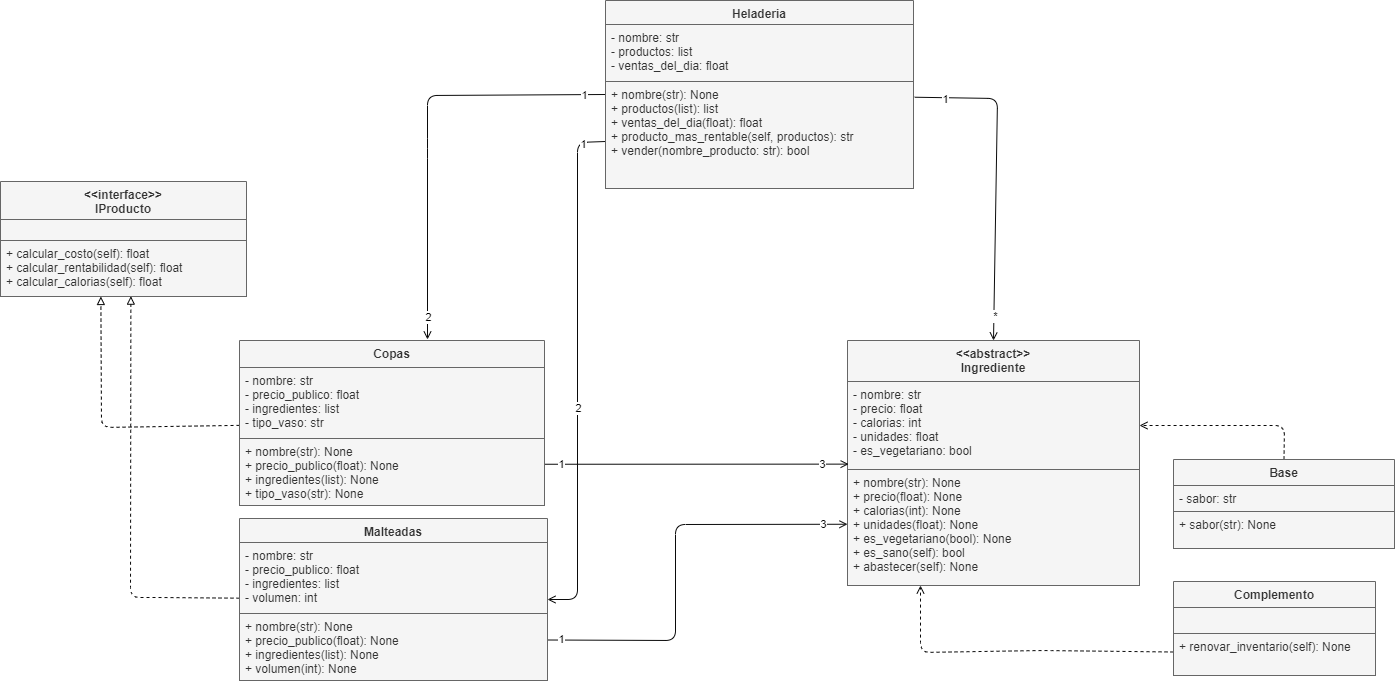

The diagram above was exported from draw.io. Its source (the exported page's mxGraphModel, read from the mxfile embedded in the PNG):
<mxGraphModel dx="1572" dy="472" grid="0" gridSize="10" guides="1" tooltips="1" connect="1" arrows="1" fold="1" page="1" pageScale="1" pageWidth="850" pageHeight="1100" background="#ffffff" math="0" shadow="0">
  <root>
    <mxCell id="0" />
    <mxCell id="1" parent="0" />
    <mxCell id="6" value="&lt;&lt;abstract&gt;&gt;&#10;Ingrediente" style="swimlane;fontStyle=1;align=center;verticalAlign=top;childLayout=stackLayout;horizontal=1;startSize=41;horizontalStack=0;resizeParent=1;resizeParentMax=0;resizeLast=0;collapsible=1;marginBottom=0;fillColor=#f5f5f5;fontColor=#333333;strokeColor=#666666;" parent="1" vertex="1">
      <mxGeometry x="90" y="343" width="292" height="245" as="geometry" />
    </mxCell>
    <mxCell id="7" value="- nombre: str&#10;- precio: float&#10;- calorias: int&#10;- unidades: float&#10;- es_vegetariano: bool &#10;&#10;" style="text;strokeColor=#666666;fillColor=#f5f5f5;align=left;verticalAlign=top;spacingLeft=4;spacingRight=4;overflow=hidden;rotatable=0;points=[[0,0.5],[1,0.5]];portConstraint=eastwest;fontColor=#333333;" parent="6" vertex="1">
      <mxGeometry y="41" width="292" height="88" as="geometry" />
    </mxCell>
    <object label="+ nombre(str): None&#10;+ precio(float): None&#10;+ calorias(int): None&#10;+ unidades(float): None&#10;+ es_vegetariano(bool): None&#10;+ es_sano(self): bool&#10;+ abastecer(self): None" hedietLinkedDataV1_path="../Ingrediente.py" hedietLinkedDataV1_start_col_x-num="4" hedietLinkedDataV1_start_line_x-num="47" hedietLinkedDataV1_end_col_x-num="4" hedietLinkedDataV1_end_line_x-num="47" id="9">
      <mxCell style="text;strokeColor=#666666;fillColor=#f5f5f5;align=left;verticalAlign=top;spacingLeft=4;spacingRight=4;overflow=hidden;rotatable=0;points=[[0,0.5],[1,0.5]];portConstraint=eastwest;fontColor=#333333;" parent="6" vertex="1">
        <mxGeometry y="129" width="292" height="116" as="geometry" />
      </mxCell>
    </object>
    <mxCell id="34" style="edgeStyle=none;html=1;entryX=0.25;entryY=1;entryDx=0;entryDy=0;dashed=1;strokeColor=#0a0a0a;startArrow=none;startFill=0;endArrow=open;endFill=0;exitX=0;exitY=0.75;exitDx=0;exitDy=0;" parent="1" source="13" target="6" edge="1">
      <mxGeometry relative="1" as="geometry">
        <Array as="points">
          <mxPoint x="284" y="653" />
          <mxPoint x="163" y="655" />
        </Array>
      </mxGeometry>
    </mxCell>
    <mxCell id="13" value="Complemento" style="swimlane;fontStyle=1;align=center;verticalAlign=top;childLayout=stackLayout;horizontal=1;startSize=26;horizontalStack=0;resizeParent=1;resizeParentMax=0;resizeLast=0;collapsible=1;marginBottom=0;fillColor=#f5f5f5;fontColor=#333333;strokeColor=#666666;" parent="1" vertex="1">
      <mxGeometry x="416" y="584" width="202" height="94" as="geometry" />
    </mxCell>
    <mxCell id="14" value="" style="text;strokeColor=#666666;fillColor=#f5f5f5;align=left;verticalAlign=top;spacingLeft=4;spacingRight=4;overflow=hidden;rotatable=0;points=[[0,0.5],[1,0.5]];portConstraint=eastwest;fontColor=#333333;" parent="13" vertex="1">
      <mxGeometry y="26" width="202" height="26" as="geometry" />
    </mxCell>
    <mxCell id="15" value="+ renovar_inventario(self): None" style="text;strokeColor=#666666;fillColor=#f5f5f5;align=left;verticalAlign=top;spacingLeft=4;spacingRight=4;overflow=hidden;rotatable=0;points=[[0,0.5],[1,0.5]];portConstraint=eastwest;fontColor=#333333;" parent="13" vertex="1">
      <mxGeometry y="52" width="202" height="42" as="geometry" />
    </mxCell>
    <mxCell id="33" style="edgeStyle=none;html=1;exitX=0.5;exitY=0;exitDx=0;exitDy=0;entryX=1;entryY=0.5;entryDx=0;entryDy=0;dashed=1;strokeColor=#0a0a0a;startArrow=none;startFill=0;endArrow=open;endFill=0;" parent="1" source="16" target="7" edge="1">
      <mxGeometry relative="1" as="geometry">
        <mxPoint x="660.2379999999998" y="438.9999999999999" as="targetPoint" />
        <Array as="points">
          <mxPoint x="527" y="428" />
        </Array>
      </mxGeometry>
    </mxCell>
    <mxCell id="16" value="Base" style="swimlane;fontStyle=1;align=center;verticalAlign=top;childLayout=stackLayout;horizontal=1;startSize=26;horizontalStack=0;resizeParent=1;resizeParentMax=0;resizeLast=0;collapsible=1;marginBottom=0;fillColor=#f5f5f5;fontColor=#333333;strokeColor=#666666;" parent="1" vertex="1">
      <mxGeometry x="416" y="462" width="221" height="89" as="geometry" />
    </mxCell>
    <mxCell id="17" value="- sabor: str" style="text;strokeColor=#666666;fillColor=#f5f5f5;align=left;verticalAlign=top;spacingLeft=4;spacingRight=4;overflow=hidden;rotatable=0;points=[[0,0.5],[1,0.5]];portConstraint=eastwest;fontColor=#333333;" parent="16" vertex="1">
      <mxGeometry y="26" width="221" height="26" as="geometry" />
    </mxCell>
    <mxCell id="18" value="+ sabor(str): None&#10;" style="text;strokeColor=#666666;fillColor=#f5f5f5;align=left;verticalAlign=top;spacingLeft=4;spacingRight=4;overflow=hidden;rotatable=0;points=[[0,0.5],[1,0.5]];portConstraint=eastwest;fontColor=#333333;" parent="16" vertex="1">
      <mxGeometry y="52" width="221" height="37" as="geometry" />
    </mxCell>
    <mxCell id="32" style="edgeStyle=none;html=1;strokeColor=#0a0a0a;endArrow=block;endFill=0;dashed=1;entryX=0.53;entryY=0.994;entryDx=0;entryDy=0;entryPerimeter=0;" parent="1" source="19" target="27" edge="1">
      <mxGeometry relative="1" as="geometry">
        <mxPoint x="-656" y="305" as="targetPoint" />
        <Array as="points">
          <mxPoint x="-598" y="600" />
          <mxPoint x="-627" y="600" />
        </Array>
      </mxGeometry>
    </mxCell>
    <mxCell id="51" style="edgeStyle=none;html=1;exitX=1;exitY=0.75;exitDx=0;exitDy=0;entryX=0;entryY=0.75;entryDx=0;entryDy=0;strokeColor=#0a0a0a;fontColor=#000000;startArrow=none;startFill=0;endArrow=open;endFill=0;" parent="1" source="19" target="6" edge="1">
      <mxGeometry relative="1" as="geometry">
        <Array as="points">
          <mxPoint x="-82" y="643" />
          <mxPoint x="-82" y="527" />
        </Array>
      </mxGeometry>
    </mxCell>
    <mxCell id="52" value="1" style="edgeLabel;html=1;align=center;verticalAlign=middle;resizable=0;points=[];fontColor=#000000;labelBackgroundColor=#FFFFFF;" parent="51" vertex="1" connectable="0">
      <mxGeometry x="-0.9351" y="1" relative="1" as="geometry">
        <mxPoint as="offset" />
      </mxGeometry>
    </mxCell>
    <mxCell id="53" value="3" style="edgeLabel;html=1;align=center;verticalAlign=middle;resizable=0;points=[];fontColor=#000000;labelBackgroundColor=#FFFFFF;" parent="51" vertex="1" connectable="0">
      <mxGeometry x="0.9092" relative="1" as="geometry">
        <mxPoint x="-5" as="offset" />
      </mxGeometry>
    </mxCell>
    <mxCell id="19" value="Malteadas" style="swimlane;fontStyle=1;align=center;verticalAlign=top;childLayout=stackLayout;horizontal=1;startSize=24;horizontalStack=0;resizeParent=1;resizeParentMax=0;resizeLast=0;collapsible=1;marginBottom=0;fillColor=#f5f5f5;fontColor=#333333;strokeColor=#666666;" parent="1" vertex="1">
      <mxGeometry x="-518" y="521" width="308" height="162" as="geometry" />
    </mxCell>
    <mxCell id="20" value="- nombre: str&#10;- precio_publico: float&#10;- ingredientes: list&#10;- volumen: int" style="text;strokeColor=#666666;fillColor=#f5f5f5;align=left;verticalAlign=top;spacingLeft=4;spacingRight=4;overflow=hidden;rotatable=0;points=[[0,0.5],[1,0.5]];portConstraint=eastwest;fontColor=#333333;" parent="19" vertex="1">
      <mxGeometry y="24" width="308" height="71" as="geometry" />
    </mxCell>
    <mxCell id="21" value="+ nombre(str): None&#10;+ precio_publico(float): None&#10;+ ingredientes(list): None&#10;+ volumen(int): None" style="text;strokeColor=#666666;fillColor=#f5f5f5;align=left;verticalAlign=top;spacingLeft=4;spacingRight=4;overflow=hidden;rotatable=0;points=[[0,0.5],[1,0.5]];portConstraint=eastwest;fontColor=#333333;" parent="19" vertex="1">
      <mxGeometry y="95" width="308" height="67" as="geometry" />
    </mxCell>
    <mxCell id="31" style="edgeStyle=none;html=1;entryX=0.408;entryY=1;entryDx=0;entryDy=0;entryPerimeter=0;strokeColor=#000000;startArrow=none;startFill=0;dashed=1;endArrow=block;endFill=0;" parent="1" source="22" target="27" edge="1">
      <mxGeometry relative="1" as="geometry">
        <Array as="points">
          <mxPoint x="-656" y="430" />
        </Array>
      </mxGeometry>
    </mxCell>
    <mxCell id="48" style="edgeStyle=none;html=1;exitX=1;exitY=0.75;exitDx=0;exitDy=0;entryX=0.004;entryY=0.939;entryDx=0;entryDy=0;entryPerimeter=0;strokeColor=#0a0a0a;fontColor=#000000;startArrow=none;startFill=0;endArrow=open;endFill=0;" parent="1" source="22" target="7" edge="1">
      <mxGeometry relative="1" as="geometry" />
    </mxCell>
    <mxCell id="49" value="1" style="edgeLabel;html=1;align=center;verticalAlign=middle;resizable=0;points=[];fontColor=#000000;labelBackgroundColor=#FFFFFF;" parent="48" vertex="1" connectable="0">
      <mxGeometry x="-0.8889" relative="1" as="geometry">
        <mxPoint as="offset" />
      </mxGeometry>
    </mxCell>
    <mxCell id="50" value="3" style="edgeLabel;html=1;align=center;verticalAlign=middle;resizable=0;points=[];fontColor=#000000;labelBackgroundColor=#FFFFFF;" parent="48" vertex="1" connectable="0">
      <mxGeometry x="0.8296" relative="1" as="geometry">
        <mxPoint as="offset" />
      </mxGeometry>
    </mxCell>
    <mxCell id="22" value="Copas" style="swimlane;fontStyle=1;align=center;verticalAlign=top;childLayout=stackLayout;horizontal=1;startSize=27;horizontalStack=0;resizeParent=1;resizeParentMax=0;resizeLast=0;collapsible=1;marginBottom=0;fillColor=#f5f5f5;fontColor=#333333;strokeColor=#666666;" parent="1" vertex="1">
      <mxGeometry x="-518" y="343" width="305" height="165" as="geometry" />
    </mxCell>
    <mxCell id="23" value="- nombre: str&#10;- precio_publico: float&#10;- ingredientes: list&#10;- tipo_vaso: str" style="text;strokeColor=#666666;fillColor=#f5f5f5;align=left;verticalAlign=top;spacingLeft=4;spacingRight=4;overflow=hidden;rotatable=0;points=[[0,0.5],[1,0.5]];portConstraint=eastwest;fontColor=#333333;" parent="22" vertex="1">
      <mxGeometry y="27" width="305" height="71" as="geometry" />
    </mxCell>
    <mxCell id="24" value="+ nombre(str): None&#10;+ precio_publico(float): None&#10;+ ingredientes(list): None&#10;+ tipo_vaso(str): None&#10;" style="text;strokeColor=#666666;fillColor=#f5f5f5;align=left;verticalAlign=top;spacingLeft=4;spacingRight=4;overflow=hidden;rotatable=0;points=[[0,0.5],[1,0.5]];portConstraint=eastwest;fontColor=#333333;" parent="22" vertex="1">
      <mxGeometry y="98" width="305" height="67" as="geometry" />
    </mxCell>
    <mxCell id="25" value="&lt;&lt;interface&gt;&gt;&#10;IProducto" style="swimlane;fontStyle=1;align=center;verticalAlign=top;childLayout=stackLayout;horizontal=1;startSize=38;horizontalStack=0;resizeParent=1;resizeParentMax=0;resizeLast=0;collapsible=1;marginBottom=0;fillColor=#f5f5f5;fontColor=#333333;strokeColor=#666666;" parent="1" vertex="1">
      <mxGeometry x="-757" y="184" width="246" height="115" as="geometry" />
    </mxCell>
    <mxCell id="26" value="" style="text;strokeColor=#666666;fillColor=#f5f5f5;align=left;verticalAlign=top;spacingLeft=4;spacingRight=4;overflow=hidden;rotatable=0;points=[[0,0.5],[1,0.5]];portConstraint=eastwest;fontColor=#333333;" parent="25" vertex="1">
      <mxGeometry y="38" width="246" height="21" as="geometry" />
    </mxCell>
    <mxCell id="27" value="+ calcular_costo(self): float&#10;+ calcular_rentabilidad(self): float&#10;+ calcular_calorias(self): float" style="text;strokeColor=#666666;fillColor=#f5f5f5;align=left;verticalAlign=top;spacingLeft=4;spacingRight=4;overflow=hidden;rotatable=0;points=[[0,0.5],[1,0.5]];portConstraint=eastwest;fontColor=#333333;" parent="25" vertex="1">
      <mxGeometry y="59" width="246" height="56" as="geometry" />
    </mxCell>
    <mxCell id="35" style="edgeStyle=none;html=1;exitX=0;exitY=0.5;exitDx=0;exitDy=0;strokeColor=#0a0a0a;startArrow=none;startFill=0;endArrow=open;endFill=0;" parent="1" source="28" edge="1">
      <mxGeometry relative="1" as="geometry">
        <mxPoint x="71" y="161.99999999999977" as="sourcePoint" />
        <mxPoint x="-330" y="342" as="targetPoint" />
        <Array as="points">
          <mxPoint x="-330" y="98" />
          <mxPoint x="-330" y="151" />
        </Array>
      </mxGeometry>
    </mxCell>
    <mxCell id="36" value="1" style="edgeLabel;html=1;align=center;verticalAlign=middle;resizable=0;points=[];labelBackgroundColor=#FFFFFF;fontColor=#0d0c0c;" parent="35" vertex="1" connectable="0">
      <mxGeometry x="-0.8968" relative="1" as="geometry">
        <mxPoint as="offset" />
      </mxGeometry>
    </mxCell>
    <mxCell id="38" value="2" style="edgeLabel;html=1;align=center;verticalAlign=middle;resizable=0;points=[];fontColor=#000000;labelBackgroundColor=#FFFFFF;" parent="35" vertex="1" connectable="0">
      <mxGeometry x="0.8938" relative="1" as="geometry">
        <mxPoint as="offset" />
      </mxGeometry>
    </mxCell>
    <mxCell id="40" style="edgeStyle=none;html=1;exitX=0;exitY=0.75;exitDx=0;exitDy=0;entryX=1;entryY=0.5;entryDx=0;entryDy=0;strokeColor=#0a0a0a;fontColor=#000000;startArrow=none;startFill=0;endArrow=open;endFill=0;" parent="1" source="28" target="19" edge="1">
      <mxGeometry relative="1" as="geometry">
        <Array as="points">
          <mxPoint x="-180" y="145" />
          <mxPoint x="-180" y="602" />
        </Array>
      </mxGeometry>
    </mxCell>
    <mxCell id="41" value="1" style="edgeLabel;html=1;align=center;verticalAlign=middle;resizable=0;points=[];fontColor=#000000;labelBackgroundColor=#FFFFFF;" parent="40" vertex="1" connectable="0">
      <mxGeometry x="-0.9125" y="2" relative="1" as="geometry">
        <mxPoint as="offset" />
      </mxGeometry>
    </mxCell>
    <mxCell id="42" value="2" style="edgeLabel;html=1;align=center;verticalAlign=middle;resizable=0;points=[];fontColor=#000000;labelBackgroundColor=#FFFFFF;" parent="40" vertex="1" connectable="0">
      <mxGeometry x="0.141" relative="1" as="geometry">
        <mxPoint as="offset" />
      </mxGeometry>
    </mxCell>
    <mxCell id="28" value="Heladeria" style="swimlane;fontStyle=1;align=center;verticalAlign=top;childLayout=stackLayout;horizontal=1;startSize=24;horizontalStack=0;resizeParent=1;resizeParentMax=0;resizeLast=0;collapsible=1;marginBottom=0;fillColor=#f5f5f5;fontColor=#333333;strokeColor=#666666;" parent="1" vertex="1">
      <mxGeometry x="-152" y="3" width="308" height="188" as="geometry" />
    </mxCell>
    <mxCell id="29" value="- nombre: str&#10;- productos: list&#10;- ventas_del_dia: float" style="text;strokeColor=#666666;fillColor=#f5f5f5;align=left;verticalAlign=top;spacingLeft=4;spacingRight=4;overflow=hidden;rotatable=0;points=[[0,0.5],[1,0.5]];portConstraint=eastwest;fontColor=#333333;" parent="28" vertex="1">
      <mxGeometry y="24" width="308" height="57" as="geometry" />
    </mxCell>
    <mxCell id="30" value="+ nombre(str): None&#10;+ productos(list): list&#10;+ ventas_del_dia(float): float&#10;+ producto_mas_rentable(self, productos): str&#10;+ vender(nombre_producto: str): bool&#10;" style="text;strokeColor=#666666;fillColor=#f5f5f5;align=left;verticalAlign=top;spacingLeft=4;spacingRight=4;overflow=hidden;rotatable=0;points=[[0,0.5],[1,0.5]];portConstraint=eastwest;fontColor=#333333;" parent="28" vertex="1">
      <mxGeometry y="81" width="308" height="107" as="geometry" />
    </mxCell>
    <mxCell id="44" style="edgeStyle=none;html=1;entryX=0.5;entryY=0;entryDx=0;entryDy=0;strokeColor=#0a0a0a;fontColor=#000000;startArrow=none;startFill=0;endArrow=open;endFill=0;exitX=1.004;exitY=0.147;exitDx=0;exitDy=0;exitPerimeter=0;" parent="1" source="30" target="6" edge="1">
      <mxGeometry relative="1" as="geometry">
        <Array as="points">
          <mxPoint x="240" y="101" />
        </Array>
      </mxGeometry>
    </mxCell>
    <mxCell id="45" value="1" style="edgeLabel;html=1;align=center;verticalAlign=middle;resizable=0;points=[];fontColor=#000000;labelBackgroundColor=#FFFFFF;" parent="44" vertex="1" connectable="0">
      <mxGeometry x="-0.8124" y="-1" relative="1" as="geometry">
        <mxPoint as="offset" />
      </mxGeometry>
    </mxCell>
    <mxCell id="46" value="*" style="edgeLabel;html=1;align=center;verticalAlign=middle;resizable=0;points=[];fontColor=#000000;labelBackgroundColor=#FFFFFF;" parent="44" vertex="1" connectable="0">
      <mxGeometry x="0.8454" y="1" relative="1" as="geometry">
        <mxPoint as="offset" />
      </mxGeometry>
    </mxCell>
  </root>
</mxGraphModel>